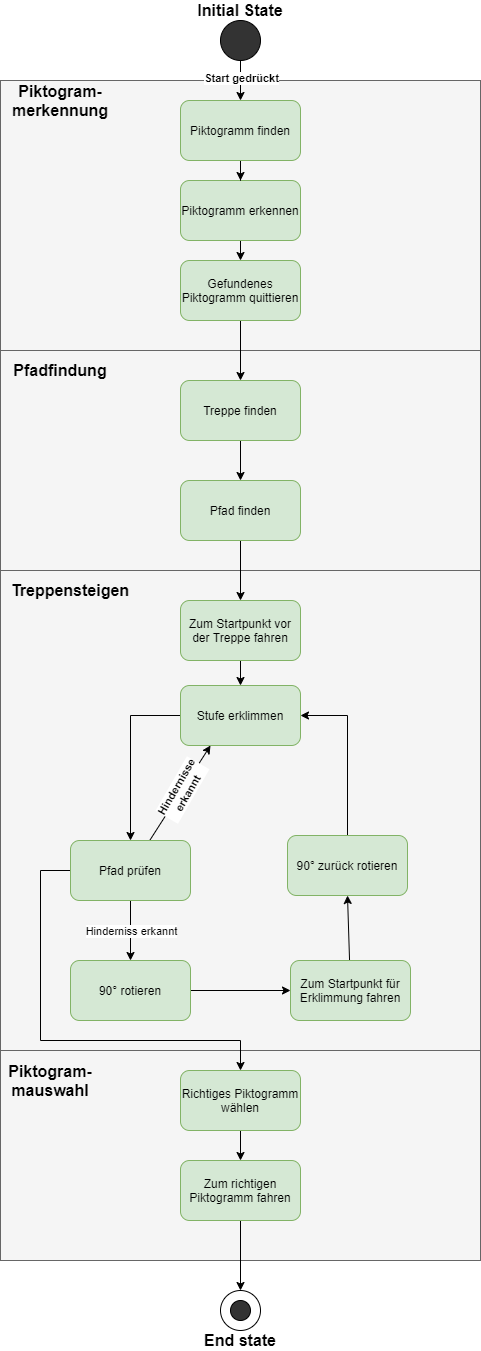

The diagram above was exported from draw.io. Its source (the exported page's mxGraphModel, read from the mxfile embedded in the PNG):
<mxGraphModel dx="3197" dy="2539" grid="1" gridSize="10" guides="1" tooltips="1" connect="1" arrows="1" fold="1" page="1" pageScale="1" pageWidth="827" pageHeight="1169" math="0" shadow="0">
  <root>
    <mxCell id="0" />
    <mxCell id="1" parent="0" />
    <mxCell id="8qOeKg5vjRbD3opTIriv-77" value="" style="rounded=0;whiteSpace=wrap;html=1;fillColor=#f5f5f5;strokeColor=#666666;fontColor=#333333;" vertex="1" parent="1">
      <mxGeometry x="-790" y="790" width="480" height="210" as="geometry" />
    </mxCell>
    <mxCell id="8qOeKg5vjRbD3opTIriv-23" value="" style="rounded=0;whiteSpace=wrap;html=1;fillColor=#f5f5f5;strokeColor=#666666;fontColor=#333333;" vertex="1" parent="1">
      <mxGeometry x="-790" y="90" width="480" height="220" as="geometry" />
    </mxCell>
    <mxCell id="8qOeKg5vjRbD3opTIriv-30" value="" style="rounded=0;whiteSpace=wrap;html=1;fillColor=#f5f5f5;strokeColor=#666666;fontColor=#333333;" vertex="1" parent="1">
      <mxGeometry x="-790" y="310" width="480" height="480" as="geometry" />
    </mxCell>
    <mxCell id="8qOeKg5vjRbD3opTIriv-22" value="" style="rounded=0;whiteSpace=wrap;html=1;fillColor=#f5f5f5;align=left;strokeColor=#666666;fontColor=#333333;" vertex="1" parent="1">
      <mxGeometry x="-790" y="-180" width="480" height="270" as="geometry" />
    </mxCell>
    <mxCell id="8qOeKg5vjRbD3opTIriv-84" style="edgeStyle=none;rounded=0;orthogonalLoop=1;jettySize=auto;html=1;fontSize=16;" edge="1" parent="1" source="UNtehhzi314AfA24uG7g-1" target="8qOeKg5vjRbD3opTIriv-83">
      <mxGeometry relative="1" as="geometry" />
    </mxCell>
    <mxCell id="UNtehhzi314AfA24uG7g-1" value="Piktogramm erkennen" style="rounded=1;whiteSpace=wrap;html=1;fillColor=#d5e8d4;strokeColor=#82b366;" parent="1" vertex="1">
      <mxGeometry x="-610" y="-80" width="120" height="60" as="geometry" />
    </mxCell>
    <mxCell id="8qOeKg5vjRbD3opTIriv-26" style="edgeStyle=orthogonalEdgeStyle;rounded=0;orthogonalLoop=1;jettySize=auto;html=1;entryX=0.5;entryY=0;entryDx=0;entryDy=0;" edge="1" parent="1" source="UNtehhzi314AfA24uG7g-2" target="UNtehhzi314AfA24uG7g-1">
      <mxGeometry relative="1" as="geometry" />
    </mxCell>
    <mxCell id="UNtehhzi314AfA24uG7g-2" value="Piktogramm finden" style="rounded=1;whiteSpace=wrap;html=1;verticalAlign=middle;fillColor=#d5e8d4;strokeColor=#82b366;" parent="1" vertex="1">
      <mxGeometry x="-610" y="-160" width="120" height="60" as="geometry" />
    </mxCell>
    <mxCell id="8qOeKg5vjRbD3opTIriv-29" style="edgeStyle=orthogonalEdgeStyle;rounded=0;orthogonalLoop=1;jettySize=auto;html=1;entryX=0.5;entryY=0;entryDx=0;entryDy=0;" edge="1" parent="1" source="UNtehhzi314AfA24uG7g-3" target="UNtehhzi314AfA24uG7g-4">
      <mxGeometry relative="1" as="geometry" />
    </mxCell>
    <mxCell id="UNtehhzi314AfA24uG7g-3" value="Treppe finden" style="rounded=1;whiteSpace=wrap;html=1;fillColor=#d5e8d4;strokeColor=#82b366;" parent="1" vertex="1">
      <mxGeometry x="-610" y="120" width="120" height="60" as="geometry" />
    </mxCell>
    <mxCell id="8qOeKg5vjRbD3opTIriv-76" style="edgeStyle=orthogonalEdgeStyle;rounded=0;orthogonalLoop=1;jettySize=auto;html=1;entryX=0.5;entryY=0;entryDx=0;entryDy=0;" edge="1" parent="1" source="UNtehhzi314AfA24uG7g-4" target="UNtehhzi314AfA24uG7g-6">
      <mxGeometry relative="1" as="geometry" />
    </mxCell>
    <mxCell id="UNtehhzi314AfA24uG7g-4" value="Pfad finden" style="rounded=1;whiteSpace=wrap;html=1;fillColor=#d5e8d4;strokeColor=#82b366;" parent="1" vertex="1">
      <mxGeometry x="-610" y="220" width="120" height="60" as="geometry" />
    </mxCell>
    <mxCell id="8qOeKg5vjRbD3opTIriv-34" style="edgeStyle=orthogonalEdgeStyle;rounded=0;orthogonalLoop=1;jettySize=auto;html=1;" edge="1" parent="1" source="UNtehhzi314AfA24uG7g-6" target="UNtehhzi314AfA24uG7g-7">
      <mxGeometry relative="1" as="geometry" />
    </mxCell>
    <mxCell id="UNtehhzi314AfA24uG7g-6" value="Zum Startpunkt vor der Treppe fahren" style="rounded=1;whiteSpace=wrap;html=1;fillColor=#d5e8d4;strokeColor=#82b366;" parent="1" vertex="1">
      <mxGeometry x="-610" y="340" width="120" height="60" as="geometry" />
    </mxCell>
    <mxCell id="8qOeKg5vjRbD3opTIriv-47" style="edgeStyle=orthogonalEdgeStyle;rounded=0;orthogonalLoop=1;jettySize=auto;html=1;" edge="1" parent="1" source="UNtehhzi314AfA24uG7g-7" target="UNtehhzi314AfA24uG7g-8">
      <mxGeometry relative="1" as="geometry">
        <Array as="points">
          <mxPoint x="-660" y="455" />
        </Array>
      </mxGeometry>
    </mxCell>
    <mxCell id="UNtehhzi314AfA24uG7g-7" value="Stufe erklimmen" style="rounded=1;whiteSpace=wrap;html=1;fillColor=#d5e8d4;strokeColor=#82b366;" parent="1" vertex="1">
      <mxGeometry x="-610" y="425" width="120" height="60" as="geometry" />
    </mxCell>
    <mxCell id="8qOeKg5vjRbD3opTIriv-40" style="edgeStyle=none;rounded=0;orthogonalLoop=1;jettySize=auto;html=1;entryX=0.5;entryY=0;entryDx=0;entryDy=0;" edge="1" parent="1" source="UNtehhzi314AfA24uG7g-8" target="8qOeKg5vjRbD3opTIriv-33">
      <mxGeometry relative="1" as="geometry" />
    </mxCell>
    <mxCell id="8qOeKg5vjRbD3opTIriv-43" value="Hinderniss erkannt" style="edgeLabel;html=1;align=center;verticalAlign=middle;resizable=0;points=[];" vertex="1" connectable="0" parent="8qOeKg5vjRbD3opTIriv-40">
      <mxGeometry x="-0.4603" y="4" relative="1" as="geometry">
        <mxPoint x="-4" y="13.81" as="offset" />
      </mxGeometry>
    </mxCell>
    <mxCell id="8qOeKg5vjRbD3opTIriv-48" style="rounded=0;orthogonalLoop=1;jettySize=auto;html=1;entryX=0.25;entryY=1;entryDx=0;entryDy=0;" edge="1" parent="1" source="UNtehhzi314AfA24uG7g-8" target="UNtehhzi314AfA24uG7g-7">
      <mxGeometry relative="1" as="geometry" />
    </mxCell>
    <mxCell id="8qOeKg5vjRbD3opTIriv-49" value="Hindernisse&lt;br&gt;erkannt" style="edgeLabel;html=1;align=center;verticalAlign=middle;resizable=0;points=[];rotation=-60;labelBackgroundColor=#FFFFFF;fontStyle=1" vertex="1" connectable="0" parent="8qOeKg5vjRbD3opTIriv-48">
      <mxGeometry x="0.5632" y="1" relative="1" as="geometry">
        <mxPoint x="-15.969999999999999" y="24.940000000000005" as="offset" />
      </mxGeometry>
    </mxCell>
    <mxCell id="8qOeKg5vjRbD3opTIriv-57" style="edgeStyle=orthogonalEdgeStyle;rounded=0;orthogonalLoop=1;jettySize=auto;html=1;entryX=0.5;entryY=0;entryDx=0;entryDy=0;" edge="1" parent="1" source="UNtehhzi314AfA24uG7g-8" target="UNtehhzi314AfA24uG7g-10">
      <mxGeometry relative="1" as="geometry">
        <mxPoint x="-560" y="830" as="targetPoint" />
        <Array as="points">
          <mxPoint x="-750" y="610" />
          <mxPoint x="-750" y="780" />
          <mxPoint x="-550" y="780" />
        </Array>
      </mxGeometry>
    </mxCell>
    <mxCell id="UNtehhzi314AfA24uG7g-8" value="Pfad prüfen" style="rounded=1;whiteSpace=wrap;html=1;fillColor=#d5e8d4;strokeColor=#82b366;" parent="1" vertex="1">
      <mxGeometry x="-720" y="580" width="120" height="60" as="geometry" />
    </mxCell>
    <mxCell id="UNtehhzi314AfA24uG7g-22" style="edgeStyle=orthogonalEdgeStyle;curved=1;rounded=0;orthogonalLoop=1;jettySize=auto;html=1;entryX=0.5;entryY=0;entryDx=0;entryDy=0;" parent="1" source="UNtehhzi314AfA24uG7g-10" target="UNtehhzi314AfA24uG7g-11" edge="1">
      <mxGeometry relative="1" as="geometry" />
    </mxCell>
    <mxCell id="UNtehhzi314AfA24uG7g-10" value="Richtiges Piktogramm wählen" style="rounded=1;whiteSpace=wrap;html=1;fillColor=#d5e8d4;strokeColor=#82b366;" parent="1" vertex="1">
      <mxGeometry x="-610" y="810" width="120" height="60" as="geometry" />
    </mxCell>
    <mxCell id="7fH15NxLdcwCte-eV5DG-6" style="edgeStyle=orthogonalEdgeStyle;rounded=0;orthogonalLoop=1;jettySize=auto;html=1;entryX=0.5;entryY=0;entryDx=0;entryDy=0;" parent="1" source="UNtehhzi314AfA24uG7g-11" target="7fH15NxLdcwCte-eV5DG-4" edge="1">
      <mxGeometry relative="1" as="geometry" />
    </mxCell>
    <mxCell id="UNtehhzi314AfA24uG7g-11" value="Zum richtigen Piktogramm fahren" style="rounded=1;whiteSpace=wrap;html=1;fillColor=#d5e8d4;strokeColor=#82b366;" parent="1" vertex="1">
      <mxGeometry x="-610" y="900" width="120" height="60" as="geometry" />
    </mxCell>
    <mxCell id="8qOeKg5vjRbD3opTIriv-74" style="edgeStyle=orthogonalEdgeStyle;rounded=0;orthogonalLoop=1;jettySize=auto;html=1;entryX=0.5;entryY=0;entryDx=0;entryDy=0;" edge="1" parent="1" source="7fH15NxLdcwCte-eV5DG-3" target="UNtehhzi314AfA24uG7g-2">
      <mxGeometry relative="1" as="geometry" />
    </mxCell>
    <mxCell id="8qOeKg5vjRbD3opTIriv-78" value="Start gedrückt" style="edgeLabel;html=1;align=center;verticalAlign=middle;resizable=0;points=[];fontStyle=1" vertex="1" connectable="0" parent="8qOeKg5vjRbD3opTIriv-74">
      <mxGeometry x="-0.746" y="1" relative="1" as="geometry">
        <mxPoint x="-1" y="12.5" as="offset" />
      </mxGeometry>
    </mxCell>
    <mxCell id="7fH15NxLdcwCte-eV5DG-3" value="" style="ellipse;whiteSpace=wrap;html=1;aspect=fixed;fillColor=#333333;" parent="1" vertex="1">
      <mxGeometry x="-570" y="-240" width="40" height="40" as="geometry" />
    </mxCell>
    <mxCell id="7fH15NxLdcwCte-eV5DG-7" value="Initial State" style="text;html=1;strokeColor=none;fillColor=none;align=center;verticalAlign=middle;whiteSpace=wrap;rounded=0;fontSize=16;fontStyle=1" parent="1" vertex="1">
      <mxGeometry x="-600" y="-260" width="100" height="20" as="geometry" />
    </mxCell>
    <mxCell id="7fH15NxLdcwCte-eV5DG-8" value="End state" style="text;html=1;strokeColor=none;fillColor=none;align=center;verticalAlign=middle;whiteSpace=wrap;rounded=0;fontSize=16;fontStyle=1" parent="1" vertex="1">
      <mxGeometry x="-595" y="1070" width="90" height="20" as="geometry" />
    </mxCell>
    <mxCell id="8qOeKg5vjRbD3opTIriv-17" value="" style="group" vertex="1" connectable="0" parent="1">
      <mxGeometry x="-570" y="1030" width="40" height="40" as="geometry" />
    </mxCell>
    <mxCell id="7fH15NxLdcwCte-eV5DG-4" value="" style="ellipse;whiteSpace=wrap;html=1;aspect=fixed;fillColor=#FFFFFF;" parent="8qOeKg5vjRbD3opTIriv-17" vertex="1">
      <mxGeometry width="40" height="40" as="geometry" />
    </mxCell>
    <mxCell id="7fH15NxLdcwCte-eV5DG-5" value="" style="ellipse;whiteSpace=wrap;html=1;aspect=fixed;fillColor=#333333;" parent="8qOeKg5vjRbD3opTIriv-17" vertex="1">
      <mxGeometry x="10" y="10" width="20" height="20" as="geometry" />
    </mxCell>
    <mxCell id="8qOeKg5vjRbD3opTIriv-25" value="Piktogram-merkennung" style="text;html=1;strokeColor=none;fillColor=none;align=center;verticalAlign=middle;whiteSpace=wrap;rounded=0;fontStyle=1;fontSize=16;" vertex="1" parent="1">
      <mxGeometry x="-750" y="-170" width="40" height="20" as="geometry" />
    </mxCell>
    <mxCell id="8qOeKg5vjRbD3opTIriv-28" value="Pfadfindung" style="text;html=1;strokeColor=none;fillColor=none;align=center;verticalAlign=middle;whiteSpace=wrap;rounded=0;fontStyle=1;fontSize=16;" vertex="1" parent="1">
      <mxGeometry x="-750" y="100" width="40" height="20" as="geometry" />
    </mxCell>
    <mxCell id="8qOeKg5vjRbD3opTIriv-31" value="Treppensteigen" style="text;html=1;strokeColor=none;fillColor=none;align=center;verticalAlign=middle;whiteSpace=wrap;rounded=0;fontStyle=1;fontSize=16;" vertex="1" parent="1">
      <mxGeometry x="-740" y="320" width="40" height="20" as="geometry" />
    </mxCell>
    <mxCell id="8qOeKg5vjRbD3opTIriv-41" style="edgeStyle=none;rounded=0;orthogonalLoop=1;jettySize=auto;html=1;entryX=0;entryY=0.5;entryDx=0;entryDy=0;" edge="1" parent="1" source="8qOeKg5vjRbD3opTIriv-33" target="8qOeKg5vjRbD3opTIriv-38">
      <mxGeometry relative="1" as="geometry" />
    </mxCell>
    <mxCell id="8qOeKg5vjRbD3opTIriv-33" value="90° rotieren" style="rounded=1;whiteSpace=wrap;html=1;fillColor=#d5e8d4;strokeColor=#82b366;" vertex="1" parent="1">
      <mxGeometry x="-720" y="700" width="120" height="60" as="geometry" />
    </mxCell>
    <mxCell id="8qOeKg5vjRbD3opTIriv-42" style="edgeStyle=none;rounded=0;orthogonalLoop=1;jettySize=auto;html=1;entryX=0.5;entryY=1;entryDx=0;entryDy=0;" edge="1" parent="1" source="8qOeKg5vjRbD3opTIriv-38" target="8qOeKg5vjRbD3opTIriv-39">
      <mxGeometry relative="1" as="geometry" />
    </mxCell>
    <mxCell id="8qOeKg5vjRbD3opTIriv-38" value="Zum Startpunkt für Erklimmung fahren" style="rounded=1;whiteSpace=wrap;html=1;fillColor=#d5e8d4;strokeColor=#82b366;" vertex="1" parent="1">
      <mxGeometry x="-500" y="700" width="120" height="60" as="geometry" />
    </mxCell>
    <mxCell id="8qOeKg5vjRbD3opTIriv-50" style="edgeStyle=orthogonalEdgeStyle;rounded=0;orthogonalLoop=1;jettySize=auto;html=1;entryX=1;entryY=0.5;entryDx=0;entryDy=0;" edge="1" parent="1" source="8qOeKg5vjRbD3opTIriv-39" target="UNtehhzi314AfA24uG7g-7">
      <mxGeometry relative="1" as="geometry" />
    </mxCell>
    <mxCell id="8qOeKg5vjRbD3opTIriv-39" value="90° zurück rotieren" style="rounded=1;whiteSpace=wrap;html=1;fillColor=#d5e8d4;strokeColor=#82b366;" vertex="1" parent="1">
      <mxGeometry x="-503" y="575" width="120" height="60" as="geometry" />
    </mxCell>
    <mxCell id="8qOeKg5vjRbD3opTIriv-82" value="Piktogram-mauswahl" style="text;html=1;strokeColor=none;fillColor=none;align=center;verticalAlign=middle;whiteSpace=wrap;rounded=0;fontStyle=1;fontSize=16;" vertex="1" parent="1">
      <mxGeometry x="-760" y="810" width="40" height="20" as="geometry" />
    </mxCell>
    <mxCell id="8qOeKg5vjRbD3opTIriv-85" style="edgeStyle=none;rounded=0;orthogonalLoop=1;jettySize=auto;html=1;entryX=0.5;entryY=0;entryDx=0;entryDy=0;fontSize=16;" edge="1" parent="1" source="8qOeKg5vjRbD3opTIriv-83" target="UNtehhzi314AfA24uG7g-3">
      <mxGeometry relative="1" as="geometry" />
    </mxCell>
    <mxCell id="8qOeKg5vjRbD3opTIriv-83" value="Gefundenes Piktogramm quittieren" style="rounded=1;whiteSpace=wrap;html=1;fillColor=#d5e8d4;strokeColor=#82b366;" vertex="1" parent="1">
      <mxGeometry x="-610" width="120" height="60" as="geometry" />
    </mxCell>
  </root>
</mxGraphModel>